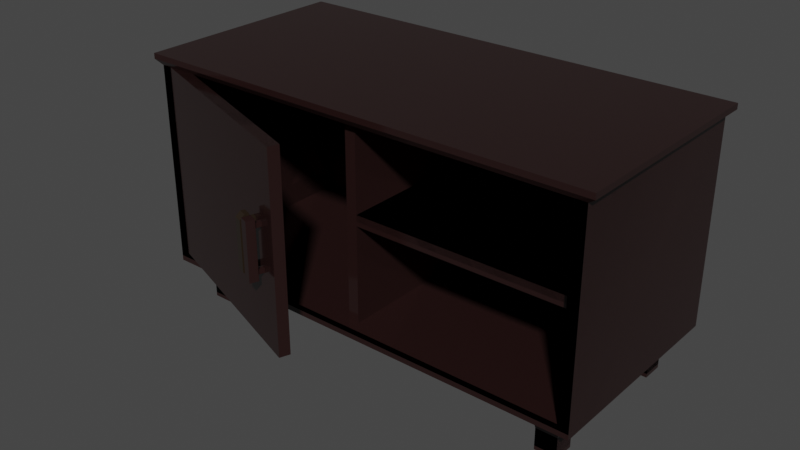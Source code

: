 # Source: cabinet_0.blend  (saved by Blender 3.6.13; exported with 4.5.12 LTS)
import bpy
from mathutils import Matrix  # noqa: F401  (used for matrix-valued properties, if any)

bpy.ops.wm.read_factory_settings(use_empty=True)
scene = bpy.context.scene
scene.name = 'Scene'

# ---- collections
col_cabinet = bpy.data.collections.new('Cabinet'); scene.collection.children.link(col_cabinet)

# ---- materials (node trees are filled in below, after node groups)
mat_material_002 = bpy.data.materials.new('Material.002')
mat_material_002.alpha_threshold = 0.0
mat_material_002.use_transparent_shadow = False
mat_material_002.roughness = 0.5
mat_material_002.line_color = (0.0, 0.0, 0.0, 1.0)
mat_material_004 = bpy.data.materials.new('Material.004')
mat_material_004.alpha_threshold = 0.0
mat_material_004.use_transparent_shadow = False
mat_material_004.roughness = 0.5
mat_material_004.line_color = (0.0, 0.0, 0.0, 1.0)

# ---- material node trees
mat_material_002.use_nodes = True; mat_material_002.node_tree.nodes.clear()
_N = mat_material_002.node_tree.nodes; _L = mat_material_002.node_tree.links
n0 = _N.new('ShaderNodeOutputMaterial'); n0.name = 'Material Output'; n0.location = (300, 300)
n1 = _N.new('ShaderNodeBsdfPrincipled'); n1.name = 'Principled BSDF'; n1.location = (10, 300)
n1.distribution = 'GGX'
n1.subsurface_method = 'RANDOM_WALK_SKIN'
n1.inputs[0].default_value = (0.0205, 0.008379, 0.007862, 1.0)
n1.inputs[2].default_value = 0.125
n1.inputs[3].default_value = 1.45
n1.inputs[27].default_value = (0.0, 0.0, 0.0, 1.0)
n1.inputs[28].default_value = 1.0
_L.new(n1.outputs[0], n0.inputs[0])
n0.is_active_output = True
mat_material_004.use_nodes = True; mat_material_004.node_tree.nodes.clear()
_N = mat_material_004.node_tree.nodes; _L = mat_material_004.node_tree.links
n0 = _N.new('ShaderNodeOutputMaterial'); n0.name = 'Material Output'; n0.location = (300, 300)
n1 = _N.new('ShaderNodeBsdfPrincipled'); n1.name = 'Principled BSDF'; n1.location = (10, 300)
n1.distribution = 'GGX'
n1.subsurface_method = 'RANDOM_WALK_SKIN'
n1.inputs[0].default_value = (0.0205, 0.01306, 0.007739, 1.0)
n1.inputs[2].default_value = 0.2857
n1.inputs[3].default_value = 1.45
n1.inputs[27].default_value = (0.0, 0.0, 0.0, 1.0)
n1.inputs[28].default_value = 1.0
_L.new(n1.outputs[0], n0.inputs[0])
n0.is_active_output = True

# ---- world
world_world = bpy.data.worlds.new('World'); scene.world = world_world
world_world.use_nodes = True; world_world.node_tree.nodes.clear()
_N = world_world.node_tree.nodes; _L = world_world.node_tree.links
n0 = _N.new('ShaderNodeOutputWorld'); n0.name = 'World Output'; n0.location = (300, 300)
n1 = _N.new('ShaderNodeBackground'); n1.name = 'Background'; n1.location = (10, 300)
n1.inputs[0].default_value = (0.05088, 0.05088, 0.05088, 1.0)
_L.new(n1.outputs[0], n0.inputs[0])
n0.is_active_output = True
world_world.color = (0.05088, 0.05088, 0.05088)
world_world.use_sun_shadow = False
world_world.sun_shadow_jitter_overblur = 0.0

# ---- meshes
me_cube_024 = bpy.data.meshes.new('Cube.024')
me_cube_024.from_pydata([(-0.025, -0.025, -0.04102), (-0.025, -0.025, 0.000472), (-0.025, 0.025, -0.04102), (-0.025, 0.025, 0.000472), (0.025, -0.025, -0.04102), (0.025, -0.025, 0.000472), (0.025, 0.025, -0.04102), (0.025, 0.025, 0.000472), (0.95, 0.075, 0.075), (0.95, 0.075, 0.05), (0.95, -0.425, 0.075), (-0.05, 0.075, 0.075), (-0.05, 0.075, 0.05), (-0.05, -0.425, 0.075), (0.95, 0.075, 0.075), (0.95, 0.05, 0.075), (0.95, 0.075, 0.525), (0.95, 0.05, 0.525), (-0.05, 0.075, 0.075), (-0.05, 0.05, 0.075), (-0.05, 0.075, 0.525), (-0.05, 0.05, 0.525), (0.95, 0.05, 0.325), (0.95, 0.05, 0.3), (0.95, -0.4, 0.325), (0.45, 0.05, 0.325), (0.45, 0.05, 0.3), (0.45, -0.4, 0.325), (0.975, -0.425, 0.525), (0.95, -0.425, 0.525), (0.975, 0.075, 0.05), (0.95, 0.075, 0.05), (0.975, 0.075, 0.525), (0.95, 0.075, 0.525), (-0.075, 0.075, 0.05), (-0.05, 0.075, 0.05), (-0.075, 0.075, 0.525), (-0.05, 0.075, 0.525), (-0.075, -0.425, 0.525), (-0.05, -0.425, 0.525), (-0.075, 0.075, 0.525), (-0.09239, 0.08328, 0.5502), (-0.075, -0.425, 0.525), (-0.09239, -0.4333, 0.5502), (0.975, 0.075, 0.525), (0.9924, 0.08328, 0.5502), (0.975, -0.425, 0.525), (0.9924, -0.4333, 0.5502), (0.4241, -0.5718, 0.075), (0.3822, -0.5791, 0.1119), (0.4241, -0.5718, 0.525), (0.3822, -0.5791, 0.4881), (-0.04572, -0.4008, 0.075), (-0.01833, -0.4333, 0.1119), (-0.04572, -0.4008, 0.525), (-0.01833, -0.4333, 0.4881), (0.425, 0.05, 0.075), (0.45, 0.05, 0.075), (0.425, 0.05, 0.525), (0.45, 0.05, 0.525), (0.875, -0.375, -0.04102), (0.875, -0.375, 0.000472), (0.875, -0.325, -0.04102), (0.875, -0.325, 0.000472), (0.925, -0.375, -0.04102), (0.925, -0.375, 0.000472), (0.925, -0.325, -0.04102), (0.925, -0.325, 0.000472), (0.875, -0.025, -0.04102), (0.875, -0.025, 0.000472), (0.875, 0.025, -0.04102), (0.875, 0.025, 0.000472), (0.925, -0.025, -0.04102), (0.925, -0.025, 0.000472), (0.925, 0.025, -0.04102), (0.925, 0.025, 0.000472), (-0.025, -0.375, -0.04102), (-0.025, -0.375, 0.000472), (-0.025, -0.325, -0.04102), (-0.025, -0.325, 0.000472), (0.025, -0.375, -0.04102), (0.025, -0.375, 0.000472), (0.025, -0.325, -0.04102), (0.025, -0.325, 0.000472), (-0.031, -0.031, 0.03134), (-0.031, 0.031, 0.03134), (0.031, 0.031, 0.03134), (0.031, -0.031, 0.03134), (0.869, -0.381, 0.03134), (0.869, -0.319, 0.03134), (0.931, -0.319, 0.03134), (0.931, -0.381, 0.03134), (0.869, -0.031, 0.03134), (0.869, 0.031, 0.03134), (0.931, 0.031, 0.03134), (0.931, -0.031, 0.03134), (-0.031, -0.381, 0.03134), (-0.031, -0.319, 0.03134), (0.031, -0.319, 0.03134), (0.031, -0.381, 0.03134), (-0.031, -0.031, 0.06783), (-0.031, 0.031, 0.06783), (0.031, 0.031, 0.06783), (0.031, -0.031, 0.06783), (0.869, -0.381, 0.06783), (0.869, -0.319, 0.06783), (0.931, -0.319, 0.06783), (0.931, -0.381, 0.06783), (0.869, -0.031, 0.06783), (0.869, 0.031, 0.06783), (0.931, 0.031, 0.06783), (0.931, -0.031, 0.06783), (-0.031, -0.381, 0.06783), (-0.031, -0.319, 0.06783), (0.031, -0.319, 0.06783), (0.031, -0.381, 0.06783), (-0.05428, -0.4242, 0.075), (-0.05428, -0.4242, 0.525), (0.4156, -0.5953, 0.075), (0.4156, -0.5953, 0.525), (-0.0413, -0.429, 0.0888), (-0.0413, -0.429, 0.5112), (0.4026, -0.5905, 0.0888), (0.4026, -0.5905, 0.5112), (-0.03418, -0.4242, 0.09386), (-0.03418, -0.4242, 0.5061), (0.4002, -0.5823, 0.09386), (0.4002, -0.5823, 0.5061), (-0.09239, 0.08328, 0.5373), (0.9924, -0.4333, 0.5373), (-0.09239, -0.4333, 0.5373), (0.9924, 0.08328, 0.5373), (0.95, -0.4, 0.31), (0.95, -0.39, 0.3), (0.45, -0.39, 0.3), (0.45, -0.4, 0.31), (0.4312, -0.4, 0.075), (0.425, -0.3938, 0.075), (0.45, -0.3938, 0.075), (0.4438, -0.4, 0.075), (0.425, -0.3938, 0.525), (0.4312, -0.4, 0.525), (0.4438, -0.4, 0.525), (0.45, -0.3938, 0.525), (0.95, -0.425, 0.06208), (0.95, -0.4129, 0.05), (-0.05, -0.4129, 0.05), (-0.05, -0.425, 0.06208), (0.975, -0.425, 0.06208), (0.975, -0.4129, 0.05), (0.95, -0.4129, 0.05), (0.95, -0.425, 0.06208), (-0.075, -0.4129, 0.05), (-0.075, -0.425, 0.06208), (-0.05, -0.425, 0.06208), (-0.05, -0.4129, 0.05)], [], [(0, 1, 3, 2), (2, 3, 7, 6), (6, 7, 5, 4), (4, 5, 1, 0), (2, 6, 4, 0), (7, 3, 85, 86), (8, 11, 13, 10), (12, 9, 145, 146), (31, 30, 149, 150), (146, 147, 13, 11, 12), (144, 10, 13, 147), (12, 11, 8, 9), (14, 18, 20, 16), (17, 16, 20, 21), (21, 20, 18, 19), (19, 15, 17, 21), (15, 14, 16, 17), (19, 18, 14, 15), (22, 25, 27, 24), (26, 23, 133, 134), (134, 135, 27, 25, 26), (132, 24, 27, 135), (26, 25, 22, 23), (31, 150, 151, 29, 33), (29, 28, 32, 33), (33, 32, 30, 31), (155, 152, 34, 35), (148, 149, 30, 32, 28), (151, 148, 28, 29), (154, 155, 35, 37, 39), (37, 36, 38, 39), (34, 152, 153, 38, 36), (35, 34, 36, 37), (39, 38, 153, 154), (40, 44, 46, 42), (130, 42, 46, 129), (129, 46, 44, 131), (45, 41, 43, 47), (128, 40, 42, 130), (131, 44, 40, 128), (48, 52, 54, 50), (119, 50, 54, 117), (117, 54, 52, 116), (53, 49, 51, 55), (118, 48, 50, 119), (116, 52, 48, 118), (138, 57, 59, 143), (56, 137, 140, 58), (59, 58, 140, 141, 142, 143), (57, 56, 58, 59), (142, 141, 136, 139), (60, 61, 63, 62), (62, 63, 67, 66), (66, 67, 65, 64), (64, 65, 61, 60), (62, 66, 64, 60), (83, 79, 97, 98), (68, 69, 71, 70), (70, 71, 75, 74), (74, 75, 73, 72), (72, 73, 69, 68), (70, 74, 72, 68), (1, 5, 87, 84), (76, 77, 79, 78), (78, 79, 83, 82), (82, 83, 81, 80), (80, 81, 77, 76), (78, 82, 80, 76), (71, 69, 92, 93), (99, 98, 114, 115), (91, 90, 106, 107), (98, 97, 113, 114), (90, 89, 105, 106), (65, 67, 90, 91), (69, 73, 95, 92), (63, 61, 88, 89), (75, 71, 93, 94), (81, 83, 98, 99), (5, 7, 86, 87), (61, 65, 91, 88), (79, 77, 96, 97), (3, 1, 84, 85), (67, 63, 89, 90), (73, 75, 94, 95), (77, 81, 99, 96), (102, 101, 100, 103), (106, 105, 104, 107), (110, 109, 108, 111), (114, 113, 112, 115), (88, 91, 107, 104), (85, 84, 100, 101), (96, 99, 115, 112), (93, 92, 108, 109), (86, 85, 101, 102), (94, 93, 109, 110), (87, 86, 102, 103), (95, 94, 110, 111), (84, 87, 103, 100), (92, 95, 111, 108), (89, 88, 104, 105), (97, 96, 112, 113), (120, 121, 117, 116), (122, 120, 116, 118), (121, 123, 119, 117), (123, 122, 118, 119), (124, 125, 121, 120), (126, 124, 120, 122), (125, 127, 123, 121), (127, 126, 122, 123), (53, 55, 125, 124), (49, 53, 124, 126), (55, 51, 127, 125), (51, 49, 126, 127), (45, 131, 128, 41), (41, 128, 130, 43), (47, 129, 131, 45), (43, 130, 129, 47), (134, 133, 132, 135), (23, 22, 24, 132, 133), (138, 143, 142, 139), (140, 137, 136, 141), (138, 139, 136, 137, 56, 57), (146, 145, 144, 147), (148, 151, 150, 149), (152, 155, 154, 153), (9, 8, 10, 144, 145)])
_uv = me_cube_024.uv_layers.new(name='UVMap')
_uv.uv.foreach_set('vector', [0.375, 0.0, 0.625, 0.0, 0.625, 0.25, 0.375, 0.25, 0.375, 0.25, 0.625, 0.25, 0.625, 0.5, 0.375, 0.5, 0.375, 0.5, 0.625, 0.5, 0.625, 0.75, 0.375, 0.75, 0.375, 0.75, 0.625, 0.75, 0.625, 1.0, 0.375, 1.0, 0.125, 0.5, 0.375, 0.5, 0.375, 0.75, 0.125, 0.75, 0.625, 0.5, 0.625, 0.25, 0.625, 0.25, 0.625, 0.5, 0.625, 0.5, 0.875, 0.5, 0.875, 0.75, 0.625, 0.75, 0.125, 0.5, 0.375, 0.5, 0.375, 0.744, 0.125, 0.744, 0.375, 0.25, 0.625, 0.25, 0.625, 0.494, 0.375, 0.494, 0.375, 0.006038, 0.4958, 0.0, 0.625, 0.0, 0.625, 0.25, 0.375, 0.25, 0.4958, 0.75, 0.625, 0.75, 0.625, 1.0, 0.4958, 1.0, 0.375, 0.25, 0.625, 0.25, 0.625, 0.5, 0.375, 0.5, 0.625, 0.5, 0.875, 0.5, 0.875, 0.75, 0.625, 0.75, 0.375, 0.75, 0.625, 0.75, 0.625, 1.0, 0.375, 1.0, 0.375, 0.0, 0.625, 0.0, 0.625, 0.25, 0.375, 0.25, 0.125, 0.5, 0.375, 0.5, 0.375, 0.75, 0.125, 0.75, 0.375, 0.5, 0.625, 0.5, 0.625, 0.75, 0.375, 0.75, 0.375, 0.25, 0.625, 0.25, 0.625, 0.5, 0.375, 0.5, 0.625, 0.5, 0.875, 0.5, 0.875, 0.75, 0.625, 0.75, 0.125, 0.5, 0.375, 0.5, 0.375, 0.7444, 0.125, 0.7444, 0.375, 0.005556, 0.475, 0.0, 0.625, 0.0, 0.625, 0.25, 0.375, 0.25, 0.475, 0.75, 0.625, 0.75, 0.625, 1.0, 0.475, 1.0, 0.375, 0.25, 0.625, 0.25, 0.625, 0.5, 0.375, 0.5, 0.125, 0.5, 0.369, 0.5, 0.375, 0.5064, 0.375, 0.75, 0.125, 0.75, 0.375, 0.75, 0.625, 0.75, 0.625, 1.0, 0.375, 1.0, 0.375, 0.0, 0.625, 0.0, 0.625, 0.25, 0.375, 0.25, 0.375, 0.256, 0.625, 0.256, 0.625, 0.5, 0.375, 0.5, 0.625, 0.5064, 0.631, 0.5, 0.875, 0.5, 0.875, 0.75, 0.625, 0.75, 0.375, 0.5064, 0.625, 0.5064, 0.625, 0.75, 0.375, 0.75, 0.125, 0.5064, 0.131, 0.5, 0.375, 0.5, 0.375, 0.75, 0.125, 0.75, 0.375, 0.75, 0.625, 0.75, 0.625, 1.0, 0.375, 1.0, 0.625, 0.5, 0.869, 0.5, 0.875, 0.5064, 0.875, 0.75, 0.625, 0.75, 0.375, 0.5, 0.625, 0.5, 0.625, 0.75, 0.375, 0.75, 0.375, 0.0, 0.625, 0.0, 0.625, 0.2436, 0.375, 0.2436, 0.625, 0.5, 0.875, 0.5, 0.875, 0.75, 0.625, 0.75, 0.5, 0.75, 0.625, 0.75, 0.625, 1.0, 0.5, 1.0, 0.5, 0.0, 0.625, 0.0, 0.625, 0.25, 0.5, 0.25, 0.125, 0.5, 0.375, 0.5, 0.375, 0.75, 0.125, 0.75, 0.5, 0.5, 0.625, 0.5, 0.625, 0.75, 0.5, 0.75, 0.5, 0.25, 0.625, 0.25, 0.625, 0.5, 0.5, 0.5, 0.625, 0.5, 0.875, 0.5, 0.875, 0.75, 0.625, 0.75, 0.375, 0.75, 0.625, 0.75, 0.625, 1.0, 0.375, 1.0, 0.375, 0.0, 0.625, 0.0, 0.625, 0.25, 0.375, 0.25, 0.1434, 0.5205, 0.3566, 0.5205, 0.3566, 0.7295, 0.1434, 0.7295, 0.375, 0.5, 0.625, 0.5, 0.625, 0.75, 0.375, 0.75, 0.375, 0.25, 0.625, 0.25, 0.625, 0.5, 0.375, 0.5, 0.1284, 0.5, 0.375, 0.5, 0.375, 0.75, 0.1284, 0.75, 0.625, 0.5, 0.8716, 0.5, 0.8716, 0.75, 0.625, 0.75, 0.375, 0.75, 0.625, 0.75, 0.625, 0.9966, 0.5634, 1.0, 0.4366, 1.0, 0.375, 0.9966, 0.375, 0.5, 0.625, 0.5, 0.625, 0.75, 0.375, 0.75, 0.4366, 0.0, 0.5634, 0.0, 0.5634, 0.25, 0.4366, 0.25, 0.375, 0.0, 0.625, 0.0, 0.625, 0.25, 0.375, 0.25, 0.375, 0.25, 0.625, 0.25, 0.625, 0.5, 0.375, 0.5, 0.375, 0.5, 0.625, 0.5, 0.625, 0.75, 0.375, 0.75, 0.375, 0.75, 0.625, 0.75, 0.625, 1.0, 0.375, 1.0, 0.125, 0.5, 0.375, 0.5, 0.375, 0.75, 0.125, 0.75, 0.625, 0.5, 0.625, 0.25, 0.625, 0.25, 0.625, 0.5, 0.375, 0.0, 0.625, 0.0, 0.625, 0.25, 0.375, 0.25, 0.375, 0.25, 0.625, 0.25, 0.625, 0.5, 0.375, 0.5, 0.375, 0.5, 0.625, 0.5, 0.625, 0.75, 0.375, 0.75, 0.375, 0.75, 0.625, 0.75, 0.625, 1.0, 0.375, 1.0, 0.125, 0.5, 0.375, 0.5, 0.375, 0.75, 0.125, 0.75, 0.625, 1.0, 0.625, 0.75, 0.625, 0.75, 0.625, 1.0, 0.375, 0.0, 0.625, 0.0, 0.625, 0.25, 0.375, 0.25, 0.375, 0.25, 0.625, 0.25, 0.625, 0.5, 0.375, 0.5, 0.375, 0.5, 0.625, 0.5, 0.625, 0.75, 0.375, 0.75, 0.375, 0.75, 0.625, 0.75, 0.625, 1.0, 0.375, 1.0, 0.125, 0.5, 0.375, 0.5, 0.375, 0.75, 0.125, 0.75, 0.625, 0.25, 0.625, 0.0, 0.625, 0.0, 0.625, 0.25, 0.625, 0.75, 0.625, 0.5, 0.625, 0.5, 0.625, 0.75, 0.625, 0.75, 0.625, 0.5, 0.625, 0.5, 0.625, 0.75, 0.625, 0.5, 0.625, 0.25, 0.625, 0.25, 0.625, 0.5, 0.625, 0.5, 0.625, 0.25, 0.625, 0.25, 0.625, 0.5, 0.625, 0.75, 0.625, 0.5, 0.625, 0.5, 0.625, 0.75, 0.625, 1.0, 0.625, 0.75, 0.625, 0.75, 0.625, 1.0, 0.625, 0.25, 0.625, 0.0, 0.625, 0.0, 0.625, 0.25, 0.625, 0.5, 0.625, 0.25, 0.625, 0.25, 0.625, 0.5, 0.625, 0.75, 0.625, 0.5, 0.625, 0.5, 0.625, 0.75, 0.625, 0.75, 0.625, 0.5, 0.625, 0.5, 0.625, 0.75, 0.625, 1.0, 0.625, 0.75, 0.625, 0.75, 0.625, 1.0, 0.625, 0.25, 0.625, 0.0, 0.625, 0.0, 0.625, 0.25, 0.625, 0.25, 0.625, 0.0, 0.625, 0.0, 0.625, 0.25, 0.625, 0.5, 0.625, 0.25, 0.625, 0.25, 0.625, 0.5, 0.625, 0.75, 0.625, 0.5, 0.625, 0.5, 0.625, 0.75, 0.625, 1.0, 0.625, 0.75, 0.625, 0.75, 0.625, 1.0, 0.625, 0.5, 0.875, 0.5, 0.875, 0.75, 0.625, 0.75, 0.625, 0.5, 0.875, 0.5, 0.875, 0.75, 0.625, 0.75, 0.625, 0.5, 0.875, 0.5, 0.875, 0.75, 0.625, 0.75, 0.625, 0.5, 0.875, 0.5, 0.875, 0.75, 0.625, 0.75, 0.625, 1.0, 0.625, 0.75, 0.625, 0.75, 0.625, 1.0, 0.625, 0.25, 0.625, 0.0, 0.625, 0.0, 0.625, 0.25, 0.625, 1.0, 0.625, 0.75, 0.625, 0.75, 0.625, 1.0, 0.625, 0.25, 0.625, 0.0, 0.625, 0.0, 0.625, 0.25, 0.625, 0.5, 0.625, 0.25, 0.625, 0.25, 0.625, 0.5, 0.625, 0.5, 0.625, 0.25, 0.625, 0.25, 0.625, 0.5, 0.625, 0.75, 0.625, 0.5, 0.625, 0.5, 0.625, 0.75, 0.625, 0.75, 0.625, 0.5, 0.625, 0.5, 0.625, 0.75, 0.625, 1.0, 0.625, 0.75, 0.625, 0.75, 0.625, 1.0, 0.625, 1.0, 0.625, 0.75, 0.625, 0.75, 0.625, 1.0, 0.625, 0.25, 0.625, 0.0, 0.625, 0.0, 0.625, 0.25, 0.625, 0.25, 0.625, 0.0, 0.625, 0.0, 0.625, 0.25, 0.1319, 0.5077, 0.1319, 0.7423, 0.125, 0.75, 0.125, 0.5, 0.3681, 0.5077, 0.1319, 0.5077, 0.125, 0.5, 0.375, 0.5, 0.1319, 0.7423, 0.3681, 0.7423, 0.375, 0.75, 0.125, 0.75, 0.3681, 0.7423, 0.3681, 0.5077, 0.375, 0.5, 0.375, 0.75, 0.1344, 0.5105, 0.1344, 0.7395, 0.1319, 0.7423, 0.1319, 0.5077, 0.3656, 0.5105, 0.1344, 0.5105, 0.1319, 0.5077, 0.3681, 0.5077, 0.1344, 0.7395, 0.3656, 0.7395, 0.3681, 0.7423, 0.1319, 0.7423, 0.3656, 0.7395, 0.3656, 0.5105, 0.3681, 0.5077, 0.3681, 0.7423, 0.1434, 0.5205, 0.1434, 0.7295, 0.1344, 0.7395, 0.1344, 0.5105, 0.3566, 0.5205, 0.1434, 0.5205, 0.1344, 0.5105, 0.3656, 0.5105, 0.1434, 0.7295, 0.3566, 0.7295, 0.3656, 0.7395, 0.1344, 0.7395, 0.3566, 0.7295, 0.3566, 0.5205, 0.3656, 0.5105, 0.3656, 0.7395, 0.375, 0.25, 0.5, 0.25, 0.5, 0.5, 0.375, 0.5, 0.375, 0.5, 0.5, 0.5, 0.5, 0.75, 0.375, 0.75, 0.375, 0.0, 0.5, 0.0, 0.5, 0.25, 0.375, 0.25, 0.375, 0.75, 0.5, 0.75, 0.5, 1.0, 0.375, 1.0, 0.125, 0.7444, 0.375, 0.7444, 0.375, 0.75, 0.125, 0.75, 0.375, 0.5, 0.625, 0.5, 0.625, 0.75, 0.475, 0.75, 0.375, 0.7444, 0.375, 0.25, 0.375, 0.0, 0.4366, 0.0, 0.4366, 0.25, 0.8716, 0.75, 0.8716, 0.5, 0.875, 0.5, 0.875, 0.75, 0.375, 0.2534, 0.4366, 0.25, 0.5634, 0.25, 0.625, 0.2534, 0.625, 0.5, 0.375, 0.5, 0.125, 0.744, 0.375, 0.744, 0.375, 0.75, 0.125, 0.75, 0.625, 0.5064, 0.375, 0.5064, 0.375, 0.494, 0.625, 0.494, 0.625, 0.256, 0.375, 0.256, 0.375, 0.2436, 0.625, 0.2436, 0.375, 0.5, 0.625, 0.5, 0.625, 0.75, 0.4958, 0.75, 0.375, 0.744])
me_cube_024.materials.append(mat_material_002)
me_cube_024.update()
me_cube_025 = bpy.data.meshes.new('Cube.025')
me_cube_025.from_pydata([(-0.005, -0.005, -0.025), (-0.005, -0.005, 0.025), (-0.005, 0.005, -0.025), (-0.005, 0.005, 0.025), (0.005, -0.005, -0.025), (0.005, -0.005, 0.025), (0.005, 0.005, -0.025), (0.005, 0.005, 0.025), (-0.01, 0.1167, -0.015), (-0.01, -0.01667, -0.015), (0.01, 0.1167, -0.015), (0.01, -0.01667, -0.015), (-0.005, 0.095, -0.025), (-0.005, 0.095, 0.025), (-0.005, 0.105, -0.025), (-0.005, 0.105, 0.025), (0.005, 0.095, -0.025), (0.005, 0.095, 0.025), (0.005, 0.105, -0.025), (0.005, 0.105, 0.025), (-0.01, 0.1167, -0.0246), (-0.01, 0.1063, -0.035), (-0.01, -0.00627, -0.035), (-0.01, -0.01667, -0.0246), (0.01, 0.1063, -0.035), (0.01, 0.1167, -0.0246), (0.01, -0.01667, -0.0246), (0.01, -0.00627, -0.035)], [], [(0, 1, 3, 2), (2, 3, 7, 6), (6, 7, 5, 4), (4, 5, 1, 0), (2, 6, 4, 0), (7, 3, 1, 5), (24, 27, 22, 21), (8, 9, 11, 10), (11, 9, 23, 26), (20, 21, 22, 23, 9, 8), (10, 11, 26, 27, 24, 25), (12, 13, 15, 14), (14, 15, 19, 18), (18, 19, 17, 16), (16, 17, 13, 12), (14, 18, 16, 12), (19, 15, 13, 17), (20, 25, 24, 21), (26, 23, 22, 27), (8, 10, 25, 20)])
_uv = me_cube_025.uv_layers.new(name='UVMap')
_uv.uv.foreach_set('vector', [0.375, 0.0, 0.625, 0.0, 0.625, 0.25, 0.375, 0.25, 0.375, 0.25, 0.625, 0.25, 0.625, 0.5, 0.375, 0.5, 0.375, 0.5, 0.625, 0.5, 0.625, 0.75, 0.375, 0.75, 0.375, 0.75, 0.625, 0.75, 0.625, 1.0, 0.375, 1.0, 0.125, 0.5, 0.375, 0.5, 0.375, 0.75, 0.125, 0.75, 0.625, 0.5, 0.875, 0.5, 0.875, 0.75, 0.625, 0.75, 0.3945, 0.75, 0.6055, 0.75, 0.6055, 1.0, 0.3945, 1.0, 0.375, 0.25, 0.625, 0.25, 0.625, 0.5, 0.375, 0.5, 0.625, 0.5, 0.875, 0.5, 0.875, 0.62, 0.625, 0.62, 0.375, 0.13, 0.3945, 0.0, 0.6055, 0.0, 0.625, 0.13, 0.625, 0.25, 0.375, 0.25, 0.375, 0.5, 0.625, 0.5, 0.625, 0.62, 0.6055, 0.75, 0.3945, 0.75, 0.375, 0.62, 0.375, 0.0, 0.625, 0.0, 0.625, 0.25, 0.375, 0.25, 0.375, 0.25, 0.625, 0.25, 0.625, 0.5, 0.375, 0.5, 0.375, 0.5, 0.625, 0.5, 0.625, 0.75, 0.375, 0.75, 0.375, 0.75, 0.625, 0.75, 0.625, 1.0, 0.375, 1.0, 0.125, 0.5, 0.375, 0.5, 0.375, 0.75, 0.125, 0.75, 0.625, 0.5, 0.875, 0.5, 0.875, 0.75, 0.625, 0.75, 0.375, 1.0, 0.375, 0.75, 0.3945, 0.75, 0.3945, 1.0, 0.625, 0.75, 0.625, 1.0, 0.6055, 1.0, 0.6055, 0.75, 0.125, 0.5, 0.375, 0.5, 0.375, 0.62, 0.125, 0.62])
me_cube_025.materials.append(mat_material_004)
me_cube_025.update()
me_cube = bpy.data.meshes.new('Cube')
me_cube.from_pydata([(0.5, 0.25, 0.025), (0.5, 0.25, 0.0), (0.5, -0.25, 0.025), (0.5, -0.25, 0.0), (-0.5, 0.25, 0.025), (-0.5, 0.25, 0.0), (-0.5, -0.25, 0.025), (-0.5, -0.25, 0.0)], [], [(0, 4, 6, 2), (3, 2, 6, 7), (7, 6, 4, 5), (5, 1, 3, 7), (1, 0, 2, 3), (5, 4, 0, 1)])
_uv = me_cube.uv_layers.new(name='UVMap')
_uv.uv.foreach_set('vector', [0.625, 0.5, 0.875, 0.5, 0.875, 0.75, 0.625, 0.75, 0.375, 0.75, 0.625, 0.75, 0.625, 1.0, 0.375, 1.0, 0.375, 0.0, 0.625, 0.0, 0.625, 0.25, 0.375, 0.25, 0.125, 0.5, 0.375, 0.5, 0.375, 0.75, 0.125, 0.75, 0.375, 0.5, 0.625, 0.5, 0.625, 0.75, 0.375, 0.75, 0.375, 0.25, 0.625, 0.25, 0.625, 0.5, 0.375, 0.5])
me_cube.materials.append(mat_material_002)
me_cube.use_mirror_vertex_groups = False
me_cube.update()
me_cube_001 = bpy.data.meshes.new('Cube.001')
me_cube_001.from_pydata([(0.5, 0.025, -0.225), (0.5, 1.887e-08, -0.225), (0.5, 0.025, 0.225), (0.5, -1.887e-08, 0.225), (-0.5, 0.025, -0.225), (-0.5, 1.887e-08, -0.225), (-0.5, 0.025, 0.225), (-0.5, -1.887e-08, 0.225)], [], [(0, 4, 6, 2), (3, 2, 6, 7), (7, 6, 4, 5), (5, 1, 3, 7), (1, 0, 2, 3), (5, 4, 0, 1)])
_uv = me_cube_001.uv_layers.new(name='UVMap')
_uv.uv.foreach_set('vector', [0.625, 0.5, 0.875, 0.5, 0.875, 0.75, 0.625, 0.75, 0.375, 0.75, 0.625, 0.75, 0.625, 1.0, 0.375, 1.0, 0.375, 0.0, 0.625, 0.0, 0.625, 0.25, 0.375, 0.25, 0.125, 0.5, 0.375, 0.5, 0.375, 0.75, 0.125, 0.75, 0.375, 0.5, 0.625, 0.5, 0.625, 0.75, 0.375, 0.75, 0.375, 0.25, 0.625, 0.25, 0.625, 0.5, 0.375, 0.5])
me_cube_001.materials.append(mat_material_002)
me_cube_001.use_mirror_vertex_groups = False
me_cube_001.update()
me_cube_002 = bpy.data.meshes.new('Cube.002')
me_cube_002.from_pydata([(0.25, 0.225, 0.025), (0.25, 0.225, 0.0), (0.25, -0.225, 0.025), (0.25, -0.225, 0.0), (-0.25, 0.225, 0.025), (-0.25, 0.225, 0.0), (-0.25, -0.225, 0.025), (-0.25, -0.225, 0.0)], [], [(0, 4, 6, 2), (3, 2, 6, 7), (7, 6, 4, 5), (5, 1, 3, 7), (1, 0, 2, 3), (5, 4, 0, 1)])
_uv = me_cube_002.uv_layers.new(name='UVMap')
_uv.uv.foreach_set('vector', [0.625, 0.5, 0.875, 0.5, 0.875, 0.75, 0.625, 0.75, 0.375, 0.75, 0.625, 0.75, 0.625, 1.0, 0.375, 1.0, 0.375, 0.0, 0.625, 0.0, 0.625, 0.25, 0.375, 0.25, 0.125, 0.5, 0.375, 0.5, 0.375, 0.75, 0.125, 0.75, 0.375, 0.5, 0.625, 0.5, 0.625, 0.75, 0.375, 0.75, 0.375, 0.25, 0.625, 0.25, 0.625, 0.5, 0.375, 0.5])
me_cube_002.materials.append(mat_material_002)
me_cube_002.use_mirror_vertex_groups = False
me_cube_002.update()
me_cube_003 = bpy.data.meshes.new('Cube.003')
me_cube_003.from_pydata([(0.025, -0.25, -0.25), (3.775e-08, -0.25, -0.25), (0.025, -0.25, 0.225), (0.0, -0.25, 0.225), (0.025, 0.25, -0.25), (0.0, 0.25, -0.25), (0.025, 0.25, 0.225), (-3.775e-08, 0.25, 0.225)], [], [(0, 4, 6, 2), (3, 2, 6, 7), (7, 6, 4, 5), (5, 1, 3, 7), (1, 0, 2, 3), (5, 4, 0, 1)])
_uv = me_cube_003.uv_layers.new(name='UVMap')
_uv.uv.foreach_set('vector', [0.625, 0.5, 0.875, 0.5, 0.875, 0.75, 0.625, 0.75, 0.375, 0.75, 0.625, 0.75, 0.625, 1.0, 0.375, 1.0, 0.375, 0.0, 0.625, 0.0, 0.625, 0.25, 0.375, 0.25, 0.125, 0.5, 0.375, 0.5, 0.375, 0.75, 0.125, 0.75, 0.375, 0.5, 0.625, 0.5, 0.625, 0.75, 0.375, 0.75, 0.375, 0.25, 0.625, 0.25, 0.625, 0.5, 0.375, 0.5])
me_cube_003.materials.append(mat_material_002)
me_cube_003.use_mirror_vertex_groups = False
me_cube_003.update()
me_cube_004 = bpy.data.meshes.new('Cube.004')
me_cube_004.from_pydata([(-0.025, 0.25, -0.25), (0.0, 0.25, -0.25), (-0.025, 0.25, 0.225), (3.775e-08, 0.25, 0.225), (-0.025, -0.25, -0.25), (-3.775e-08, -0.25, -0.25), (-0.025, -0.25, 0.225), (0.0, -0.25, 0.225)], [], [(0, 4, 6, 2), (3, 2, 6, 7), (7, 6, 4, 5), (5, 1, 3, 7), (1, 0, 2, 3), (5, 4, 0, 1)])
_uv = me_cube_004.uv_layers.new(name='UVMap')
_uv.uv.foreach_set('vector', [0.625, 0.5, 0.875, 0.5, 0.875, 0.75, 0.625, 0.75, 0.375, 0.75, 0.625, 0.75, 0.625, 1.0, 0.375, 1.0, 0.375, 0.0, 0.625, 0.0, 0.625, 0.25, 0.375, 0.25, 0.125, 0.5, 0.375, 0.5, 0.375, 0.75, 0.125, 0.75, 0.375, 0.5, 0.625, 0.5, 0.625, 0.75, 0.375, 0.75, 0.375, 0.25, 0.625, 0.25, 0.625, 0.5, 0.375, 0.5])
me_cube_004.materials.append(mat_material_002)
me_cube_004.use_mirror_vertex_groups = False
me_cube_004.update()
me_cube_005 = bpy.data.meshes.new('Cube.005')
me_cube_005.from_pydata([(-0.525, 0.25, -0.025), (-0.525, 0.25, 1.427e-07), (-0.525, -0.25, -0.025), (-0.525, -0.25, 8.318e-09), (0.525, 0.25, -0.025), (0.525, 0.25, -8.318e-09), (0.525, -0.25, -0.025), (0.525, -0.25, -1.427e-07)], [], [(0, 4, 6, 2), (3, 2, 6, 7), (7, 6, 4, 5), (5, 1, 3, 7), (1, 0, 2, 3), (5, 4, 0, 1)])
_uv = me_cube_005.uv_layers.new(name='UVMap')
_uv.uv.foreach_set('vector', [0.625, 0.5, 0.875, 0.5, 0.875, 0.75, 0.625, 0.75, 0.375, 0.75, 0.625, 0.75, 0.625, 1.0, 0.375, 1.0, 0.375, 0.0, 0.625, 0.0, 0.625, 0.25, 0.375, 0.25, 0.125, 0.5, 0.375, 0.5, 0.375, 0.75, 0.125, 0.75, 0.375, 0.5, 0.625, 0.5, 0.625, 0.75, 0.375, 0.75, 0.375, 0.25, 0.625, 0.25, 0.625, 0.5, 0.375, 0.5])
me_cube_005.materials.append(mat_material_002)
me_cube_005.use_mirror_vertex_groups = False
me_cube_005.update()
me_cube_007 = bpy.data.meshes.new('Cube.007')
me_cube_007.from_pydata([(0.5, 0.0125, -0.225), (0.5, -0.0125, -0.225), (0.5, 0.0125, 0.225), (0.5, -0.0125, 0.225), (0.0, 0.0125, -0.225), (0.0, -0.0125, -0.225), (0.0, 0.0125, 0.225), (0.0, -0.0125, 0.225)], [], [(0, 4, 6, 2), (3, 2, 6, 7), (7, 6, 4, 5), (5, 1, 3, 7), (1, 0, 2, 3), (5, 4, 0, 1)])
_uv = me_cube_007.uv_layers.new(name='UVMap')
_uv.uv.foreach_set('vector', [0.625, 0.5, 0.875, 0.5, 0.875, 0.75, 0.625, 0.75, 0.375, 0.75, 0.625, 0.75, 0.625, 1.0, 0.375, 1.0, 0.375, 0.0, 0.625, 0.0, 0.625, 0.25, 0.375, 0.25, 0.125, 0.5, 0.375, 0.5, 0.375, 0.75, 0.125, 0.75, 0.375, 0.5, 0.625, 0.5, 0.625, 0.75, 0.375, 0.75, 0.375, 0.25, 0.625, 0.25, 0.625, 0.5, 0.375, 0.5])
me_cube_007.materials.append(mat_material_002)
me_cube_007.use_mirror_vertex_groups = False
me_cube_007.update()
me_cube_008 = bpy.data.meshes.new('Cube.008')
me_cube_008.from_pydata([(-0.025, 0.025, -0.225), (-0.025, 1.699e-08, -0.225), (-0.025, 0.025, 0.225), (-0.025, -2.076e-08, 0.225), (-0.475, 0.025, -0.225), (-0.475, 2.076e-08, -0.225), (-0.475, 0.025, 0.225), (-0.475, -1.699e-08, 0.225)], [], [(0, 4, 6, 2), (3, 2, 6, 7), (7, 6, 4, 5), (5, 1, 3, 7), (1, 0, 2, 3), (5, 4, 0, 1)])
_uv = me_cube_008.uv_layers.new(name='UVMap')
_uv.uv.foreach_set('vector', [0.625, 0.5, 0.875, 0.5, 0.875, 0.75, 0.625, 0.75, 0.375, 0.75, 0.625, 0.75, 0.625, 1.0, 0.375, 1.0, 0.375, 0.0, 0.625, 0.0, 0.625, 0.25, 0.375, 0.25, 0.125, 0.5, 0.375, 0.5, 0.375, 0.75, 0.125, 0.75, 0.375, 0.5, 0.625, 0.5, 0.625, 0.75, 0.375, 0.75, 0.375, 0.25, 0.625, 0.25, 0.625, 0.5, 0.375, 0.5])
me_cube_008.materials.append(mat_material_002)
me_cube_008.use_mirror_vertex_groups = False
me_cube_008.update()
me_cube_010 = bpy.data.meshes.new('Cube.010')
me_cube_010.from_pydata([(-0.005, -0.005, -0.025), (-0.005, -0.005, 0.025), (-0.005, 0.005, -0.025), (-0.005, 0.005, 0.025), (0.005, -0.005, -0.025), (0.005, -0.005, 0.025), (0.005, 0.005, -0.025), (0.005, 0.005, 0.025), (-0.01, 0.1167, -0.035), (-0.01, -0.01667, -0.035), (-0.01, 0.1167, -0.015), (-0.01, -0.01667, -0.015), (0.01, 0.1167, -0.035), (0.01, -0.01667, -0.035), (0.01, 0.1167, -0.015), (0.01, -0.01667, -0.015), (-0.005, 0.095, -0.025), (-0.005, 0.095, 0.025), (-0.005, 0.105, -0.025), (-0.005, 0.105, 0.025), (0.005, 0.095, -0.025), (0.005, 0.095, 0.025), (0.005, 0.105, -0.025), (0.005, 0.105, 0.025)], [], [(0, 1, 3, 2), (2, 3, 7, 6), (6, 7, 5, 4), (4, 5, 1, 0), (2, 6, 4, 0), (7, 3, 1, 5), (8, 9, 11, 10), (10, 11, 15, 14), (14, 15, 13, 12), (12, 13, 9, 8), (10, 14, 12, 8), (15, 11, 9, 13), (16, 17, 19, 18), (18, 19, 23, 22), (22, 23, 21, 20), (20, 21, 17, 16), (18, 22, 20, 16), (23, 19, 17, 21)])
_uv = me_cube_010.uv_layers.new(name='UVMap')
_uv.uv.foreach_set('vector', [0.375, 0.0, 0.625, 0.0, 0.625, 0.25, 0.375, 0.25, 0.375, 0.25, 0.625, 0.25, 0.625, 0.5, 0.375, 0.5, 0.375, 0.5, 0.625, 0.5, 0.625, 0.75, 0.375, 0.75, 0.375, 0.75, 0.625, 0.75, 0.625, 1.0, 0.375, 1.0, 0.125, 0.5, 0.375, 0.5, 0.375, 0.75, 0.125, 0.75, 0.625, 0.5, 0.875, 0.5, 0.875, 0.75, 0.625, 0.75, 0.375, 0.0, 0.625, 0.0, 0.625, 0.25, 0.375, 0.25, 0.375, 0.25, 0.625, 0.25, 0.625, 0.5, 0.375, 0.5, 0.375, 0.5, 0.625, 0.5, 0.625, 0.75, 0.375, 0.75, 0.375, 0.75, 0.625, 0.75, 0.625, 1.0, 0.375, 1.0, 0.125, 0.5, 0.375, 0.5, 0.375, 0.75, 0.125, 0.75, 0.625, 0.5, 0.875, 0.5, 0.875, 0.75, 0.625, 0.75, 0.375, 0.0, 0.625, 0.0, 0.625, 0.25, 0.375, 0.25, 0.375, 0.25, 0.625, 0.25, 0.625, 0.5, 0.375, 0.5, 0.375, 0.5, 0.625, 0.5, 0.625, 0.75, 0.375, 0.75, 0.375, 0.75, 0.625, 0.75, 0.625, 1.0, 0.375, 1.0, 0.125, 0.5, 0.375, 0.5, 0.375, 0.75, 0.125, 0.75, 0.625, 0.5, 0.875, 0.5, 0.875, 0.75, 0.625, 0.75])
me_cube_010.materials.append(mat_material_002)
me_cube_010.update()
me_cube_013 = bpy.data.meshes.new('Cube.013')
me_cube_013.from_pydata([(-0.025, -0.025, -0.05), (-0.025, -0.025, 0.05), (-0.025, 0.025, -0.05), (-0.025, 0.025, 0.05), (0.025, -0.025, -0.05), (0.025, -0.025, 0.05), (0.025, 0.025, -0.05), (0.025, 0.025, 0.05)], [], [(0, 1, 3, 2), (2, 3, 7, 6), (6, 7, 5, 4), (4, 5, 1, 0), (2, 6, 4, 0), (7, 3, 1, 5)])
_uv = me_cube_013.uv_layers.new(name='UVMap')
_uv.uv.foreach_set('vector', [0.375, 0.0, 0.625, 0.0, 0.625, 0.25, 0.375, 0.25, 0.375, 0.25, 0.625, 0.25, 0.625, 0.5, 0.375, 0.5, 0.375, 0.5, 0.625, 0.5, 0.625, 0.75, 0.375, 0.75, 0.375, 0.75, 0.625, 0.75, 0.625, 1.0, 0.375, 1.0, 0.125, 0.5, 0.375, 0.5, 0.375, 0.75, 0.125, 0.75, 0.625, 0.5, 0.875, 0.5, 0.875, 0.75, 0.625, 0.75])
me_cube_013.materials.append(mat_material_002)
me_cube_013.update()
me_cube_014 = bpy.data.meshes.new('Cube.014')
me_cube_014.from_pydata([(-0.025, -0.025, -0.05), (-0.025, -0.025, 0.05), (-0.025, 0.025, -0.05), (-0.025, 0.025, 0.05), (0.025, -0.025, -0.05), (0.025, -0.025, 0.05), (0.025, 0.025, -0.05), (0.025, 0.025, 0.05)], [], [(0, 1, 3, 2), (2, 3, 7, 6), (6, 7, 5, 4), (4, 5, 1, 0), (2, 6, 4, 0), (7, 3, 1, 5)])
_uv = me_cube_014.uv_layers.new(name='UVMap')
_uv.uv.foreach_set('vector', [0.375, 0.0, 0.625, 0.0, 0.625, 0.25, 0.375, 0.25, 0.375, 0.25, 0.625, 0.25, 0.625, 0.5, 0.375, 0.5, 0.375, 0.5, 0.625, 0.5, 0.625, 0.75, 0.375, 0.75, 0.375, 0.75, 0.625, 0.75, 0.625, 1.0, 0.375, 1.0, 0.125, 0.5, 0.375, 0.5, 0.375, 0.75, 0.125, 0.75, 0.625, 0.5, 0.875, 0.5, 0.875, 0.75, 0.625, 0.75])
me_cube_014.materials.append(mat_material_002)
me_cube_014.update()
me_cube_015 = bpy.data.meshes.new('Cube.015')
me_cube_015.from_pydata([(-0.025, -0.025, -0.05), (-0.025, -0.025, 0.05), (-0.025, 0.025, -0.05), (-0.025, 0.025, 0.05), (0.025, -0.025, -0.05), (0.025, -0.025, 0.05), (0.025, 0.025, -0.05), (0.025, 0.025, 0.05)], [], [(0, 1, 3, 2), (2, 3, 7, 6), (6, 7, 5, 4), (4, 5, 1, 0), (2, 6, 4, 0), (7, 3, 1, 5)])
_uv = me_cube_015.uv_layers.new(name='UVMap')
_uv.uv.foreach_set('vector', [0.375, 0.0, 0.625, 0.0, 0.625, 0.25, 0.375, 0.25, 0.375, 0.25, 0.625, 0.25, 0.625, 0.5, 0.375, 0.5, 0.375, 0.5, 0.625, 0.5, 0.625, 0.75, 0.375, 0.75, 0.375, 0.75, 0.625, 0.75, 0.625, 1.0, 0.375, 1.0, 0.125, 0.5, 0.375, 0.5, 0.375, 0.75, 0.125, 0.75, 0.625, 0.5, 0.875, 0.5, 0.875, 0.75, 0.625, 0.75])
me_cube_015.materials.append(mat_material_002)
me_cube_015.update()
me_cube_016 = bpy.data.meshes.new('Cube.016')
me_cube_016.from_pydata([(-0.025, -0.025, -0.05), (-0.025, -0.025, 0.05), (-0.025, 0.025, -0.05), (-0.025, 0.025, 0.05), (0.025, -0.025, -0.05), (0.025, -0.025, 0.05), (0.025, 0.025, -0.05), (0.025, 0.025, 0.05)], [], [(0, 1, 3, 2), (2, 3, 7, 6), (6, 7, 5, 4), (4, 5, 1, 0), (2, 6, 4, 0), (7, 3, 1, 5)])
_uv = me_cube_016.uv_layers.new(name='UVMap')
_uv.uv.foreach_set('vector', [0.375, 0.0, 0.625, 0.0, 0.625, 0.25, 0.375, 0.25, 0.375, 0.25, 0.625, 0.25, 0.625, 0.5, 0.375, 0.5, 0.375, 0.5, 0.625, 0.5, 0.625, 0.75, 0.375, 0.75, 0.375, 0.75, 0.625, 0.75, 0.625, 1.0, 0.375, 1.0, 0.125, 0.5, 0.375, 0.5, 0.375, 0.75, 0.125, 0.75, 0.625, 0.5, 0.875, 0.5, 0.875, 0.75, 0.625, 0.75])
me_cube_016.materials.append(mat_material_002)
me_cube_016.update()

# ---- objects
ob_cube_024 = bpy.data.objects.new('Cube.024', me_cube_024)
ob_cube_025 = bpy.data.objects.new('Cube.025', me_cube_025)
ob_cube = bpy.data.objects.new('Cube', me_cube)
ob_cube_001 = bpy.data.objects.new('Cube.001', me_cube_001)
ob_cube_002 = bpy.data.objects.new('Cube.002', me_cube_002)
ob_cube_003 = bpy.data.objects.new('Cube.003', me_cube_003)
ob_cube_004 = bpy.data.objects.new('Cube.004', me_cube_004)
ob_cube_005 = bpy.data.objects.new('Cube.005', me_cube_005)
ob_cube_006 = bpy.data.objects.new('Cube.006', me_cube_007)
ob_cube_007 = bpy.data.objects.new('Cube.007', me_cube_008)
ob_cube_009 = bpy.data.objects.new('Cube.009', me_cube_010)
ob_cube_008 = bpy.data.objects.new('Cube.008', me_cube_013)
ob_cube_010 = bpy.data.objects.new('Cube.010', me_cube_014)
ob_cube_011 = bpy.data.objects.new('Cube.011', me_cube_015)
ob_cube_012 = bpy.data.objects.new('Cube.012', me_cube_016)

# ---- transforms, parenting, visibility, modifiers, constraints
ob_cube_024.location = (-0.45, 0.175, -0.05)
ob_cube_025.location = (-0.1084, -0.3933, 0.3)
ob_cube_025.rotation_euler = (-1.571, -1.649e-08, -0.3491)
ob_cube_025.scale = (1.0, 1.0, 1.0)
ob_cube.location = (0.0, 0.0, 0.0)
ob_cube.lock_rotations_4d = False
ob_cube.empty_display_type = 'ARROWS'
ob_cube.lineart.crease_threshold = 0.0
ob_cube_001.location = (0.0, 0.225, 0.25)
ob_cube_001.lock_rotations_4d = False
ob_cube_001.empty_display_type = 'ARROWS'
ob_cube_001.lineart.crease_threshold = 0.0
ob_cube_002.location = (0.25, 0.0, 0.25)
ob_cube_002.lock_rotations_4d = False
ob_cube_002.empty_display_type = 'ARROWS'
ob_cube_002.lineart.crease_threshold = 0.0
ob_cube_003.location = (0.5, 0.0, 0.25)
ob_cube_003.lock_rotations_4d = False
ob_cube_003.empty_display_type = 'ARROWS'
ob_cube_003.lineart.crease_threshold = 0.0
ob_cube_004.location = (-0.5, 0.0, 0.25)
ob_cube_004.lock_rotations_4d = False
ob_cube_004.empty_display_type = 'ARROWS'
ob_cube_004.lineart.crease_threshold = 0.0
ob_cube_005.location = (0.0, 0.0, 0.5)
ob_cube_005.lock_rotations_4d = False
ob_cube_005.empty_display_type = 'ARROWS'
ob_cube_005.lineart.crease_threshold = 0.0
ob_cube_006.location = (-0.5, -0.2375, 0.25)
ob_cube_006.rotation_euler = (0.0, -0.0, -0.3491)
ob_cube_006.lock_rotations_4d = False
ob_cube_006.empty_display_type = 'ARROWS'
ob_cube_006.lineart.crease_threshold = 0.0
ob_cube_007.location = (0.0, 0.25, 0.25)
ob_cube_007.rotation_euler = (0.0, -0.0, 1.571)
ob_cube_007.lock_rotations_4d = False
ob_cube_007.empty_display_type = 'ARROWS'
ob_cube_007.lineart.crease_threshold = 0.0
ob_cube_009.parent = ob_cube_006
ob_cube_009.matrix_parent_inverse = Matrix(((0.9397, -0.342, 0.0, 0.3886), (0.342, 0.9397, -0.0, 0.3942), (-0.0, 0.0, 1.0, -0.25), (-0.0, 0.0, -0.0, 1.0)))
ob_cube_009.location = (-0.08141, -0.4032, 0.3)
ob_cube_009.rotation_euler = (-1.571, -1.649e-08, -0.3491)
ob_cube_008.location = (0.45, -0.175, -0.05)
ob_cube_010.location = (0.45, 0.175, -0.05)
ob_cube_011.location = (-0.45, -0.175, -0.05)
ob_cube_012.location = (-0.45, 0.175, -0.05)

# ---- collection membership
scene.collection.objects.link(ob_cube_024)
scene.collection.objects.link(ob_cube_025)
col_cabinet.objects.link(ob_cube)
col_cabinet.objects.link(ob_cube_001)
col_cabinet.objects.link(ob_cube_002)
col_cabinet.objects.link(ob_cube_003)
col_cabinet.objects.link(ob_cube_004)
col_cabinet.objects.link(ob_cube_005)
col_cabinet.objects.link(ob_cube_006)
col_cabinet.objects.link(ob_cube_007)
col_cabinet.objects.link(ob_cube_009)
col_cabinet.objects.link(ob_cube_008)
col_cabinet.objects.link(ob_cube_010)
col_cabinet.objects.link(ob_cube_011)
col_cabinet.objects.link(ob_cube_012)

# ---- scene / render settings (as saved in the file)
scene.frame_start = 1; scene.frame_end = 250; scene.frame_set(1)
scene.render.engine = 'BLENDER_EEVEE_NEXT'
scene.cycles.sampling_pattern = 'TABULATED_SOBOL'
scene.view_settings.view_transform = 'Filmic'
bpy.context.view_layer.update()

# ---- added for rendering (the .blend has no active camera and no usable light): camera, sun
cam_auto = bpy.data.cameras.new('AutoCamera')
cam_auto.lens = 50.0
cam_auto.sensor_width = 36.0
cam_auto.clip_end = 1000.0
ob_auto_camera = bpy.data.objects.new('AutoCamera', cam_auto)
scene.collection.objects.link(ob_auto_camera)
ob_auto_camera.location = (1.31625, -1.67009, 1.2531)
ob_auto_camera.rotation_euler = (1.09748, -7.21219e-08, 0.694738)
scene.camera = ob_auto_camera
light_auto_sun = bpy.data.lights.new('AutoSun', 'SUN')
light_auto_sun.energy = 3.0
light_auto_sun.angle = 0.0523599
ob_auto_sun = bpy.data.objects.new('AutoSun', light_auto_sun)
scene.collection.objects.link(ob_auto_sun)
ob_auto_sun.rotation_euler = (0.872665, 0.174533, 0.523599)
bpy.context.view_layer.update()
